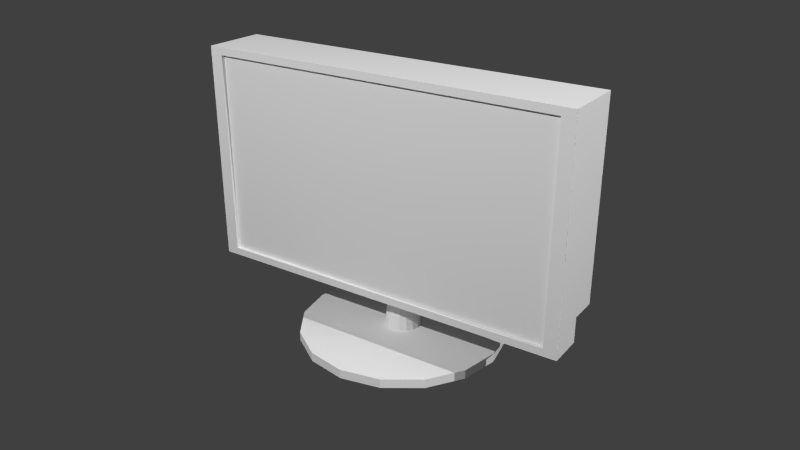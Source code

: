 # Source: computerMonitor01.blend  (saved by Blender 2.76.0; exported with 4.5.12 LTS)
import bpy
from mathutils import Matrix  # noqa: F401  (used for matrix-valued properties, if any)

bpy.ops.wm.read_factory_settings(use_empty=True)
scene = bpy.context.scene
scene.name = 'Scene'

# ---- collections
col_collection_3 = bpy.data.collections.new('Collection 3'); scene.collection.children.link(col_collection_3)

# ---- world
world_world = bpy.data.worlds.new('World'); scene.world = world_world
world_world.color = (0.05088, 0.05088, 0.05088)
world_world.use_sun_shadow = False
world_world.sun_shadow_jitter_overblur = 0.0
world_world.cycles.sampling_method = 'MANUAL'
world_world.cycles.sample_map_resolution = 256

# ---- cameras
cam_camera = bpy.data.cameras.new('Camera')
cam_camera.clip_end = 100.0
cam_camera.lens = 35.0
cam_camera.sensor_width = 32.0
cam_camera.sensor_height = 18.0
cam_camera.display_size = 2.0
cam_camera.dof.focus_distance = 0.0

# ---- lights
light_area_003 = bpy.data.lights.new('Area.003', 'AREA')
light_area_003.transmission_factor = 0.0
light_area_003.energy = 1178.0
light_area_003.shadow_buffer_clip_start = 0.5
light_area_003.shadow_soft_size = 0.1
light_area_003.shadow_maximum_resolution = 0.006
light_area_003.use_absolute_resolution = True
light_area_003.size = 0.1
light_area_003.size_y = 0.1
light_area_003.cycles.use_multiple_importance_sampling = False
light_area_002 = bpy.data.lights.new('Area.002', 'AREA')
light_area_002.transmission_factor = 0.0
light_area_002.energy = 1178.0
light_area_002.shadow_buffer_clip_start = 0.5
light_area_002.shadow_soft_size = 0.1
light_area_002.shadow_maximum_resolution = 0.006
light_area_002.use_absolute_resolution = True
light_area_002.size = 0.1
light_area_002.size_y = 0.1
light_area_002.cycles.use_multiple_importance_sampling = False

# ---- meshes
me_cylinder = bpy.data.meshes.new('Cylinder')
me_cylinder.from_pydata([(-1.81, -0.1319, 0.7982), (-1.81, -0.1319, 2.651), (-1.81, 0.4776, 2.651), (1.81, -0.1319, 0.7982), (1.81, -0.1319, 2.651), (1.81, 0.4776, 2.651), (-1.81, 0.1395, 0.7982), (1.81, 0.1395, 0.7982), (1.81, 0.4776, 0.5552), (-1.81, 0.4776, 0.5552), (1.81, 0.1395, 0.5552), (-1.81, 0.1395, 0.5552), (-1.684, 0.4776, 2.578), (1.684, 0.4776, 2.578), (1.684, 0.4776, 0.628), (-1.684, 0.4776, 0.628), (-1.684, 0.3818, 2.578), (1.684, 0.3818, 2.578), (1.684, 0.3818, 0.628), (-1.684, 0.3818, 0.628), (-1.684, 0.4439, 2.578), (1.684, 0.4439, 2.578), (1.684, 0.4439, 0.628), (-1.684, 0.4439, 0.628), (0.0, 1.0, -2.603e-09), (0.0, 1.0, 0.08735), (0.3827, 0.9239, -2.603e-09), (0.3827, 0.9239, 0.08735), (0.7071, 0.7071, -2.603e-09), (0.7071, 0.7071, 0.08735), (0.9239, 0.3827, -2.603e-09), (0.9239, 0.3827, 0.08735), (1.0, -4.371e-08, -2.603e-09), (1.0, -4.371e-08, 0.08735), (0.9239, -0.3827, -2.603e-09), (0.9239, -0.3827, 0.08735), (0.7071, -0.7071, -2.603e-09), (0.7071, -0.7071, 0.08735), (0.3827, -0.9239, -2.603e-09), (0.3827, -0.9239, 0.08735), (1.51e-07, -1.0, -2.603e-09), (1.51e-07, -1.0, 0.08735), (-0.3827, -0.9239, -2.603e-09), (-0.3827, -0.9239, 0.08735), (-0.7071, -0.7071, -2.603e-09), (-0.7071, -0.7071, 0.08735), (-0.9239, -0.3827, -2.603e-09), (-0.9239, -0.3827, 0.08735), (-1.0, 1.192e-08, -2.603e-09), (-1.0, 1.192e-08, 0.08735), (-0.9239, 0.3827, -2.603e-09), (-0.9239, 0.3827, 0.08735), (-0.7071, 0.7071, -2.603e-09), (-0.7071, 0.7071, 0.08735), (-0.3827, 0.9239, -2.603e-09), (-0.3827, 0.9239, 0.08735), (0.06706, 0.1619, 0.08735), (5.105e-08, 0.1752, 0.08735), (0.1239, 0.1239, 0.08735), (0.1619, 0.06706, 0.08735), (0.1752, 1.85e-08, 0.08735), (0.1619, -0.06706, 0.08735), (0.1239, -0.1239, 0.08735), (0.06706, -0.1619, 0.08735), (7.751e-08, -0.1752, 0.08735), (-0.06706, -0.1619, 0.08735), (-0.1239, -0.1239, 0.08735), (-0.1619, -0.06706, 0.08735), (-0.1752, 2.825e-08, 0.08735), (-0.1619, 0.06706, 0.08735), (-0.1239, 0.1239, 0.08735), (-0.06706, 0.1619, 0.08735), (0.04028, 0.09723, 0.7971), (5.093e-08, 0.1052, 0.7971), (0.07442, 0.07442, 0.7971), (0.09723, 0.04028, 0.7971), (0.1052, 2.673e-08, 0.7971), (0.09723, -0.04028, 0.7971), (0.07442, -0.07442, 0.7971), (0.04028, -0.09723, 0.7971), (6.683e-08, -0.1052, 0.7971), (-0.04028, -0.09723, 0.7971), (-0.07442, -0.07442, 0.7971), (-0.09723, -0.04028, 0.7971), (-0.1052, 3.259e-08, 0.7971), (-0.09723, 0.04028, 0.7971), (-0.07442, 0.07442, 0.7971), (-0.04028, 0.09723, 0.7971)], [], [(5, 8, 14, 13), (0, 1, 2, 9, 11, 6), (4, 1, 0, 3), (2, 1, 4, 5), (0, 6, 7, 3), (4, 3, 7, 10, 8, 5), (11, 9, 8, 10), (7, 6, 11, 10), (15, 12, 16, 19), (9, 2, 12, 15), (2, 5, 13, 12), (8, 9, 15, 14), (13, 14, 18, 17), (14, 15, 19, 18), (12, 13, 17, 16), (20, 21, 22, 23), (24, 25, 27, 26), (26, 27, 29, 28), (28, 29, 31, 30), (30, 31, 33, 32), (32, 33, 35, 34), (34, 35, 37, 36), (36, 37, 39, 38), (38, 39, 41, 40), (40, 41, 43, 42), (42, 43, 45, 44), (44, 45, 47, 46), (46, 47, 49, 48), (48, 49, 51, 50), (50, 51, 53, 52), (53, 51, 69, 70), (54, 55, 25, 24), (52, 53, 55, 54), (24, 26, 28, 30, 32, 34, 36, 38, 40, 42, 44, 46, 48, 50, 52, 54), (65, 64, 80, 81), (29, 27, 56, 58), (39, 37, 62, 63), (49, 47, 67, 68), (35, 33, 60, 61), (45, 43, 65, 66), (55, 53, 70, 71), (31, 29, 58, 59), (41, 39, 63, 64), (27, 25, 57, 56), (51, 49, 68, 69), (37, 35, 61, 62), (47, 45, 66, 67), (25, 55, 71, 57), (33, 31, 59, 60), (43, 41, 64, 65), (72, 73, 87, 86, 85, 84, 83, 82, 81, 80, 79, 78, 77, 76, 75, 74), (58, 56, 72, 74), (66, 65, 81, 82), (59, 58, 74, 75), (67, 66, 82, 83), (60, 59, 75, 76), (68, 67, 83, 84), (61, 60, 76, 77), (69, 68, 84, 85), (62, 61, 77, 78), (70, 69, 85, 86), (63, 62, 78, 79), (71, 70, 86, 87), (64, 63, 79, 80), (56, 57, 73, 72), (57, 71, 87, 73)])
_uv = me_cylinder.uv_layers.new(name='UVMap')
_uv.uv.foreach_set('vector', [0.5194, 0.3392, 0.5068, 0.66, 0.4907, 0.6501, 0.5014, 0.3483, 0.8795, 0.03368, 0.8795, 0.2882, 0.7958, 0.2882, 0.7958, 0.0002808, 0.8422, 0.0002807, 0.8422, 0.03368, 0.4978, 0.2548, 0.0002807, 0.2548, 0.0002807, 0.0002807, 0.4978, 0.0002807, 0.0002807, 0.3386, 0.0002807, 0.2548, 0.4978, 0.2548, 0.4978, 0.3386, 0.0002808, 0.9997, 0.0002808, 0.9624, 0.4978, 0.9624, 0.4978, 0.9997, 0.7901, 0.6308, 0.7901, 0.3762, 0.7941, 0.3392, 0.8273, 0.3428, 0.8738, 0.3428, 0.8738, 0.6308, 0.4638, 0.9285, 0.4638, 0.882, 0.9613, 0.882, 0.9613, 0.9285, 0.4978, 0.9624, 0.0002808, 0.9624, 0.0002807, 0.929, 0.4978, 0.929, 0.01822, 0.6508, 0.02895, 0.349, 0.04563, 0.3612, 0.03143, 0.6347, 0.0002807, 0.66, 0.01282, 0.3392, 0.02895, 0.349, 0.01822, 0.6508, 0.01282, 0.3392, 0.5194, 0.3392, 0.5014, 0.3483, 0.02895, 0.349, 0.5068, 0.66, 0.0002807, 0.66, 0.01822, 0.6508, 0.4907, 0.6501, 0.5014, 0.3483, 0.4907, 0.6501, 0.474, 0.6379, 0.4882, 0.3644, 0.4907, 0.6501, 0.01822, 0.6508, 0.03143, 0.6347, 0.474, 0.6379, 0.02895, 0.349, 0.5014, 0.3483, 0.4882, 0.3644, 0.04563, 0.3612, 0.0002807, 0.6605, 0.4632, 0.6605, 0.4632, 0.9285, 0.0002808, 0.9285, 0.617, 0.2896, 0.6191, 0.2769, 0.6722, 0.2734, 0.6745, 0.2861, 0.6745, 0.2861, 0.6722, 0.2734, 0.7223, 0.2562, 0.7287, 0.2674, 0.7287, 0.2674, 0.7223, 0.2562, 0.7608, 0.2208, 0.7712, 0.2285, 0.7712, 0.2285, 0.7608, 0.2208, 0.782, 0.1728, 0.7946, 0.1757, 0.7946, 0.1757, 0.782, 0.1728, 0.7824, 0.12, 0.7952, 0.1178, 0.7952, 0.1178, 0.7824, 0.12, 0.762, 0.07103, 0.773, 0.06389, 0.773, 0.06389, 0.762, 0.07103, 0.7239, 0.03347, 0.7313, 0.02259, 0.7313, 0.02259, 0.7239, 0.03347, 0.674, 0.01322, 0.6767, 0.0002807, 0.6767, 0.0002807, 0.674, 0.01322, 0.62, 0.01343, 0.6176, 0.0003943, 0.6176, 0.0003943, 0.62, 0.01343, 0.5701, 0.03404, 0.5629, 0.0229, 0.5629, 0.0229, 0.5701, 0.03404, 0.5318, 0.07191, 0.521, 0.06436, 0.521, 0.06436, 0.5318, 0.07191, 0.5111, 0.1212, 0.4983, 0.1184, 0.4983, 0.1184, 0.5111, 0.1212, 0.5111, 0.1743, 0.4983, 0.1767, 0.4983, 0.1767, 0.5111, 0.1743, 0.5318, 0.2228, 0.521, 0.23, 0.5405, 0.5503, 0.5199, 0.5007, 0.6311, 0.4786, 0.6347, 0.4873, 0.5628, 0.2698, 0.5698, 0.2589, 0.6191, 0.2769, 0.617, 0.2896, 0.521, 0.23, 0.5318, 0.2228, 0.5698, 0.2589, 0.5628, 0.2698, 0.6815, 0.6093, 0.7311, 0.6298, 0.769, 0.6677, 0.7895, 0.7172, 0.7895, 0.7709, 0.769, 0.8204, 0.7311, 0.8583, 0.6815, 0.8788, 0.6279, 0.8788, 0.5784, 0.8583, 0.5405, 0.8204, 0.5199, 0.7709, 0.5199, 0.7172, 0.5405, 0.6677, 0.5784, 0.6298, 0.6279, 0.6093, 0.8879, 0.6408, 0.9055, 0.6584, 0.8522, 0.6932, 0.852, 0.6934, 0.7311, 0.5882, 0.6815, 0.6087, 0.6594, 0.4976, 0.6681, 0.494, 0.7311, 0.3597, 0.769, 0.3976, 0.6747, 0.4606, 0.6681, 0.4539, 0.5199, 0.4471, 0.5405, 0.3976, 0.6347, 0.4606, 0.6311, 0.4692, 0.7895, 0.4471, 0.7895, 0.5007, 0.6783, 0.4786, 0.6783, 0.4692, 0.5784, 0.3597, 0.6279, 0.3392, 0.65, 0.4503, 0.6413, 0.4539, 0.5784, 0.5882, 0.5405, 0.5503, 0.6347, 0.4873, 0.6413, 0.494, 0.769, 0.5503, 0.7311, 0.5882, 0.6681, 0.494, 0.6747, 0.4873, 0.6815, 0.3392, 0.7311, 0.3597, 0.6681, 0.4539, 0.6594, 0.4503, 0.6815, 0.6087, 0.6279, 0.6087, 0.65, 0.4976, 0.6594, 0.4976, 0.5199, 0.5007, 0.5199, 0.4471, 0.6311, 0.4692, 0.6311, 0.4786, 0.769, 0.3976, 0.7895, 0.4471, 0.6783, 0.4692, 0.6747, 0.4606, 0.5405, 0.3976, 0.5784, 0.3597, 0.6413, 0.4539, 0.6347, 0.4606, 0.6279, 0.6087, 0.5784, 0.5882, 0.6413, 0.494, 0.65, 0.4976, 0.7895, 0.5007, 0.769, 0.5503, 0.6747, 0.4873, 0.6783, 0.4786, 0.6279, 0.3392, 0.6815, 0.3392, 0.6594, 0.4503, 0.65, 0.4503, 0.5154, 0.3185, 0.5097, 0.3185, 0.5045, 0.3164, 0.5005, 0.3124, 0.4983, 0.3072, 0.4983, 0.3015, 0.5005, 0.2963, 0.5045, 0.2923, 0.5097, 0.2902, 0.5154, 0.2902, 0.5206, 0.2923, 0.5246, 0.2963, 0.5267, 0.3015, 0.5267, 0.3072, 0.5246, 0.3124, 0.5206, 0.3164, 0.8401, 0.7563, 0.8171, 0.7468, 0.853, 0.6944, 0.8532, 0.6942, 0.8649, 0.6313, 0.8879, 0.6408, 0.852, 0.6934, 0.8518, 0.6936, 0.8649, 0.7563, 0.8401, 0.7563, 0.8532, 0.6942, 0.8533, 0.6939, 0.8401, 0.6314, 0.8649, 0.6313, 0.8518, 0.6936, 0.8518, 0.6939, 0.8879, 0.7468, 0.8649, 0.7563, 0.8533, 0.6939, 0.8532, 0.6936, 0.8171, 0.6409, 0.8401, 0.6314, 0.8518, 0.6939, 0.8518, 0.6942, 0.9055, 0.7293, 0.8879, 0.7468, 0.8532, 0.6936, 0.8531, 0.6934, 0.7996, 0.6585, 0.8171, 0.6409, 0.8518, 0.6942, 0.852, 0.6944, 0.915, 0.7063, 0.9055, 0.7293, 0.8531, 0.6934, 0.8528, 0.6932, 0.7901, 0.6814, 0.7996, 0.6585, 0.852, 0.6944, 0.8522, 0.6946, 0.915, 0.6814, 0.915, 0.7063, 0.8528, 0.6932, 0.8525, 0.6931, 0.7901, 0.7063, 0.7901, 0.6814, 0.8522, 0.6946, 0.8525, 0.6946, 0.9055, 0.6584, 0.915, 0.6814, 0.8525, 0.6931, 0.8522, 0.6932, 0.8171, 0.7468, 0.7996, 0.7292, 0.8528, 0.6946, 0.853, 0.6944, 0.7996, 0.7292, 0.7901, 0.7063, 0.8525, 0.6946, 0.8528, 0.6946])
me_cylinder.use_remesh_preserve_volume = False
me_cylinder.use_remesh_preserve_attributes = False
me_cylinder.use_mirror_vertex_groups = False
me_cylinder.update()

# ---- objects
ob_computermonitor01 = bpy.data.objects.new('computerMonitor01', None)
ob_stand = bpy.data.objects.new('stand', me_cylinder)
ob_area_001 = bpy.data.objects.new('Area.001', light_area_003)
ob_area = bpy.data.objects.new('Area', light_area_002)
ob_camera = bpy.data.objects.new('Camera', cam_camera)

# ---- transforms, parenting, visibility, modifiers, constraints
ob_computermonitor01.location = (0.0, 0.0, 0.0)
ob_computermonitor01.empty_image_offset = (0.0, 0.0)
ob_computermonitor01.lineart.crease_threshold = 0.0
ob_stand.parent = ob_computermonitor01
ob_stand.location = (0.0, 0.0, 0.0)
ob_stand.lineart.crease_threshold = 0.0
ob_area_001.location = (0.1089, 10.83, 9.908)
ob_area_001.rotation_euler = (-0.8879, -1.722e-16, 8.192e-17)
ob_area_001.lineart.crease_threshold = 0.0
ob_area.location = (-12.22, 0.6156, 9.981)
ob_area.rotation_euler = (9.871e-08, -0.9564, -1.904e-07)
ob_area.lineart.crease_threshold = 0.0
ob_camera.location = (-4.126, 6.13, 4.422)
ob_camera.rotation_euler = (1.151, -2.319e-06, 3.738)
ob_camera.lineart.crease_threshold = 0.0

# ---- collection membership
col_collection_3.objects.link(ob_computermonitor01)
col_collection_3.objects.link(ob_stand)
col_collection_3.objects.link(ob_area_001)
col_collection_3.objects.link(ob_area)
col_collection_3.objects.link(ob_camera)

# ---- scene / render settings (as saved in the file)
scene.camera = ob_camera
scene.frame_start = 1; scene.frame_end = 250; scene.frame_set(2)
scene.render.engine = 'CYCLES'
scene.render.resolution_x = 1280
scene.render.resolution_y = 720
scene.render.dither_intensity = 0.0
scene.cycles.feature_set = 'EXPERIMENTAL'
scene.cycles.use_denoising = False
scene.cycles.samples = 50
scene.cycles.sampling_pattern = 'TABULATED_SOBOL'
scene.cycles.light_sampling_threshold = 0.0
scene.cycles.use_adaptive_sampling = False
scene.cycles.use_light_tree = False
scene.cycles.blur_glossy = 0.0
scene.cycles.pixel_filter_type = 'GAUSSIAN'
scene.cycles.sample_clamp_indirect = 0.0
scene.view_settings.view_transform = 'Standard'
bpy.context.view_layer.update()
